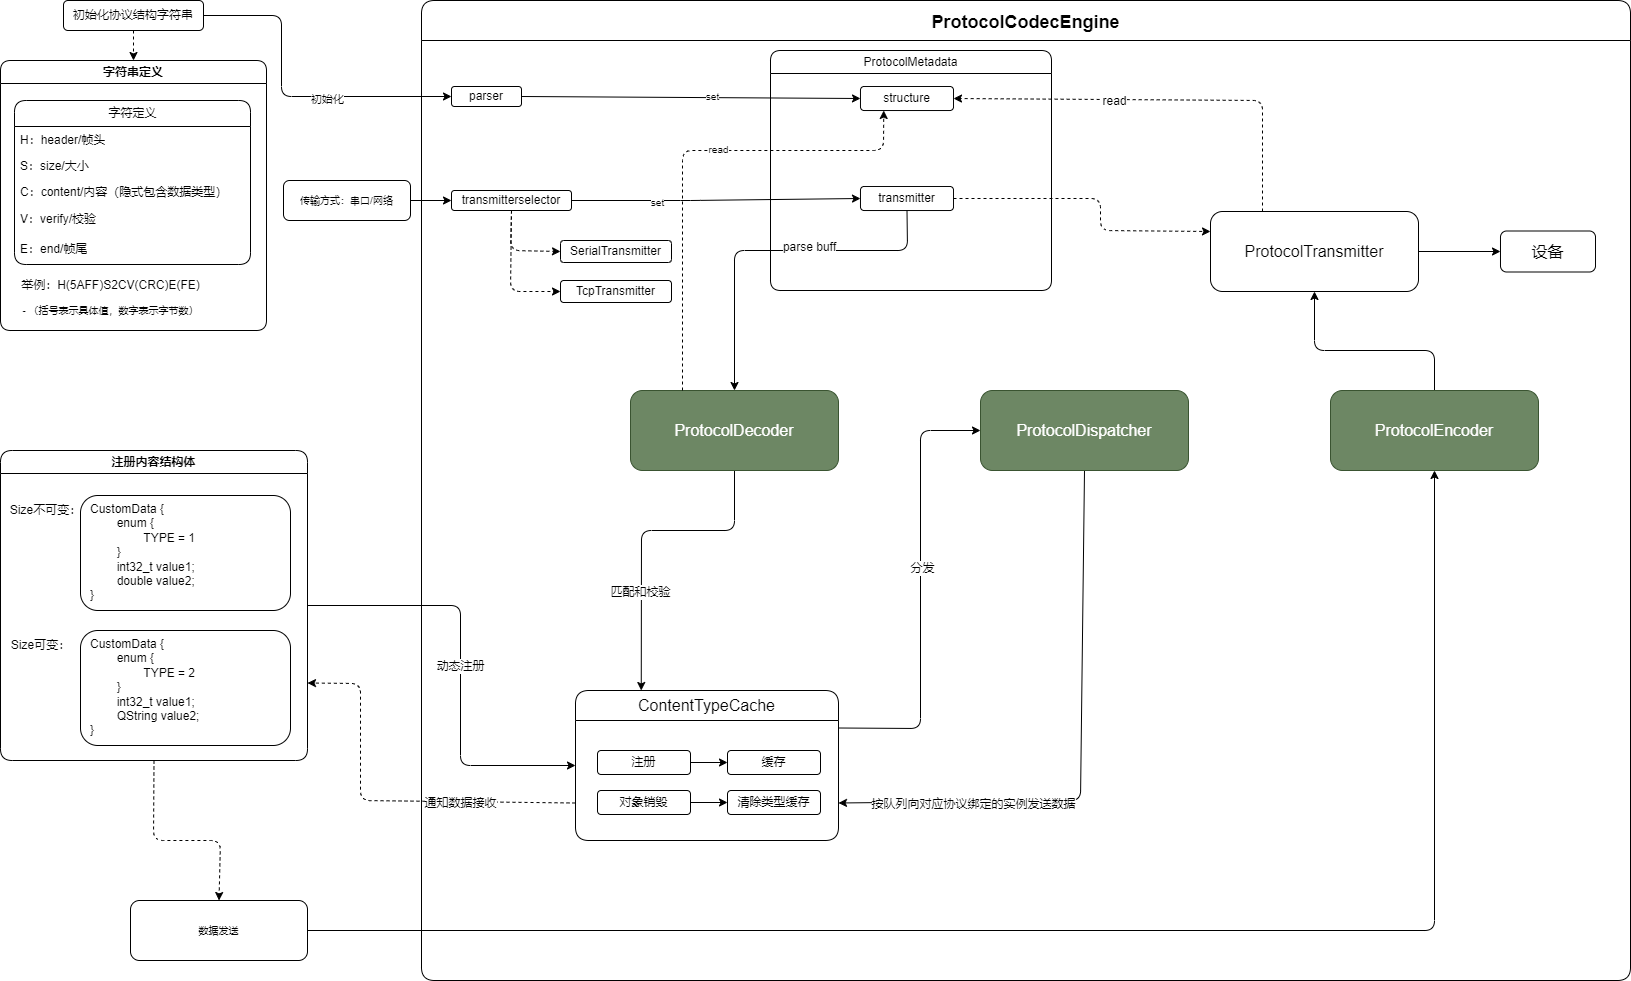

The diagram above was exported from draw.io. Its source (the exported page's mxGraphModel, read from the mxfile embedded in the PNG):
<mxGraphModel dx="1418" dy="838" grid="1" gridSize="10" guides="1" tooltips="1" connect="1" arrows="1" fold="1" page="1" pageScale="1" pageWidth="827" pageHeight="1169" math="0" shadow="0">
  <root>
    <mxCell id="0" />
    <mxCell id="1" parent="0" />
    <mxCell id="17" value="ProtocolCodecEngine" style="swimlane;rounded=1;startSize=40;arcSize=11;fontSize=18;" parent="1" vertex="1">
      <mxGeometry x="431" y="50" width="1209" height="980" as="geometry" />
    </mxCell>
    <mxCell id="26" style="edgeStyle=none;html=1;exitX=1;exitY=0.5;exitDx=0;exitDy=0;entryX=0;entryY=0.5;entryDx=0;entryDy=0;" parent="17" source="24" target="51" edge="1">
      <mxGeometry relative="1" as="geometry" />
    </mxCell>
    <mxCell id="59" value="set" style="edgeLabel;html=1;align=center;verticalAlign=middle;resizable=0;points=[];fontSize=10;" parent="26" vertex="1" connectable="0">
      <mxGeometry x="0.122" y="2" relative="1" as="geometry">
        <mxPoint as="offset" />
      </mxGeometry>
    </mxCell>
    <mxCell id="24" value="parser" style="rounded=1;whiteSpace=wrap;html=1;" parent="17" vertex="1">
      <mxGeometry x="30" y="86" width="70" height="20" as="geometry" />
    </mxCell>
    <mxCell id="56" style="edgeStyle=none;html=1;exitX=0.5;exitY=1;exitDx=0;exitDy=0;entryX=0;entryY=0.5;entryDx=0;entryDy=0;fontSize=10;dashed=1;" parent="17" source="40" target="54" edge="1">
      <mxGeometry relative="1" as="geometry">
        <Array as="points">
          <mxPoint x="89" y="250" />
        </Array>
      </mxGeometry>
    </mxCell>
    <mxCell id="57" style="edgeStyle=none;html=1;exitX=0.5;exitY=1;exitDx=0;exitDy=0;entryX=0;entryY=0.5;entryDx=0;entryDy=0;dashed=1;fontSize=10;" parent="17" source="40" target="55" edge="1">
      <mxGeometry relative="1" as="geometry">
        <Array as="points">
          <mxPoint x="89" y="291" />
        </Array>
      </mxGeometry>
    </mxCell>
    <mxCell id="58" style="edgeStyle=none;html=1;exitX=1;exitY=0.5;exitDx=0;exitDy=0;entryX=0;entryY=0.5;entryDx=0;entryDy=0;fontSize=10;" parent="17" source="40" target="53" edge="1">
      <mxGeometry relative="1" as="geometry">
        <Array as="points">
          <mxPoint x="269" y="200" />
        </Array>
      </mxGeometry>
    </mxCell>
    <mxCell id="60" value="set" style="edgeLabel;html=1;align=center;verticalAlign=middle;resizable=0;points=[];fontSize=10;" parent="58" vertex="1" connectable="0">
      <mxGeometry x="-0.4086" y="-1" relative="1" as="geometry">
        <mxPoint as="offset" />
      </mxGeometry>
    </mxCell>
    <mxCell id="40" value="transmitterselector" style="rounded=1;whiteSpace=wrap;html=1;" parent="17" vertex="1">
      <mxGeometry x="30" y="190" width="120" height="20" as="geometry" />
    </mxCell>
    <mxCell id="50" value="&lt;span style=&quot;font-size: 12px; font-weight: 400;&quot;&gt;ProtocolMetadata&lt;/span&gt;" style="swimlane;whiteSpace=wrap;html=1;rounded=1;fontSize=12;" parent="17" vertex="1">
      <mxGeometry x="349" y="50" width="281" height="240" as="geometry" />
    </mxCell>
    <mxCell id="51" value="&lt;span style=&quot;text-align: left; font-size: 12px;&quot;&gt;structure&lt;/span&gt;" style="rounded=1;whiteSpace=wrap;html=1;fontSize=12;" parent="50" vertex="1">
      <mxGeometry x="90" y="36" width="93" height="24" as="geometry" />
    </mxCell>
    <mxCell id="53" value="&lt;span style=&quot;font-size: 12px;&quot;&gt;transmitter&lt;/span&gt;" style="rounded=1;whiteSpace=wrap;html=1;fontSize=12;" parent="50" vertex="1">
      <mxGeometry x="90" y="136" width="93" height="24" as="geometry" />
    </mxCell>
    <mxCell id="54" value="&lt;div style=&quot;text-align: left; font-size: 12px;&quot;&gt;SerialTransmitter&lt;/div&gt;" style="rounded=1;whiteSpace=wrap;html=1;fontSize=12;" parent="17" vertex="1">
      <mxGeometry x="139" y="240" width="111" height="22" as="geometry" />
    </mxCell>
    <mxCell id="55" value="&lt;span style=&quot;text-align: left; font-size: 12px;&quot;&gt;TcpTransmitter&lt;/span&gt;" style="rounded=1;whiteSpace=wrap;html=1;fontSize=12;" parent="17" vertex="1">
      <mxGeometry x="139" y="280" width="111" height="22" as="geometry" />
    </mxCell>
    <mxCell id="82" style="edgeStyle=none;html=1;exitX=0.5;exitY=1;exitDx=0;exitDy=0;entryX=0.25;entryY=0;entryDx=0;entryDy=0;fontSize=12;" parent="17" source="61" target="72" edge="1">
      <mxGeometry relative="1" as="geometry">
        <Array as="points">
          <mxPoint x="313" y="530" />
          <mxPoint x="220" y="530" />
        </Array>
      </mxGeometry>
    </mxCell>
    <mxCell id="83" value="匹配和校验" style="edgeLabel;html=1;align=center;verticalAlign=middle;resizable=0;points=[];fontSize=12;" parent="82" vertex="1" connectable="0">
      <mxGeometry x="0.3749" y="-1" relative="1" as="geometry">
        <mxPoint as="offset" />
      </mxGeometry>
    </mxCell>
    <mxCell id="61" value="ProtocolDecoder" style="rounded=1;whiteSpace=wrap;html=1;fontSize=16;fillColor=#6d8764;fontColor=#ffffff;strokeColor=#3A5431;" parent="17" vertex="1">
      <mxGeometry x="209" y="390" width="208" height="80" as="geometry" />
    </mxCell>
    <mxCell id="62" style="edgeStyle=none;html=1;fontSize=10;exitX=0.25;exitY=0;exitDx=0;exitDy=0;entryX=0.25;entryY=1;entryDx=0;entryDy=0;dashed=1;" parent="17" source="61" target="51" edge="1">
      <mxGeometry relative="1" as="geometry">
        <mxPoint x="269" y="350" as="sourcePoint" />
        <mxPoint x="259" y="120" as="targetPoint" />
        <Array as="points">
          <mxPoint x="261" y="150" />
          <mxPoint x="462" y="150" />
        </Array>
      </mxGeometry>
    </mxCell>
    <mxCell id="63" value="read" style="edgeLabel;html=1;align=center;verticalAlign=middle;resizable=0;points=[];fontSize=10;" parent="62" vertex="1" connectable="0">
      <mxGeometry x="0.1433" y="2" relative="1" as="geometry">
        <mxPoint as="offset" />
      </mxGeometry>
    </mxCell>
    <mxCell id="64" style="edgeStyle=none;html=1;exitX=0.5;exitY=1;exitDx=0;exitDy=0;entryX=0.5;entryY=0;entryDx=0;entryDy=0;fontSize=12;" parent="17" source="53" target="61" edge="1">
      <mxGeometry relative="1" as="geometry">
        <Array as="points">
          <mxPoint x="486" y="250" />
          <mxPoint x="313" y="250" />
        </Array>
      </mxGeometry>
    </mxCell>
    <mxCell id="65" value="parse buff" style="edgeLabel;html=1;align=center;verticalAlign=middle;resizable=0;points=[];fontSize=12;" parent="64" vertex="1" connectable="0">
      <mxGeometry x="-0.2125" y="-4" relative="1" as="geometry">
        <mxPoint as="offset" />
      </mxGeometry>
    </mxCell>
    <mxCell id="84" style="edgeStyle=none;html=1;exitX=1;exitY=0.25;exitDx=0;exitDy=0;entryX=0;entryY=0.5;entryDx=0;entryDy=0;fontSize=12;" parent="17" source="72" target="81" edge="1">
      <mxGeometry relative="1" as="geometry">
        <Array as="points">
          <mxPoint x="499" y="728" />
          <mxPoint x="499" y="430" />
        </Array>
      </mxGeometry>
    </mxCell>
    <mxCell id="85" value="分发" style="edgeLabel;html=1;align=center;verticalAlign=middle;resizable=0;points=[];fontSize=12;" parent="84" vertex="1" connectable="0">
      <mxGeometry x="0.1061" y="-1" relative="1" as="geometry">
        <mxPoint as="offset" />
      </mxGeometry>
    </mxCell>
    <mxCell id="72" value="&lt;span style=&quot;font-size: 16px; font-weight: 400;&quot;&gt;ContentTypeCache&lt;/span&gt;" style="swimlane;whiteSpace=wrap;html=1;rounded=1;fontSize=12;startSize=30;" parent="17" vertex="1">
      <mxGeometry x="154" y="690" width="263" height="150" as="geometry" />
    </mxCell>
    <mxCell id="77" style="edgeStyle=none;html=1;exitX=1;exitY=0.5;exitDx=0;exitDy=0;entryX=0;entryY=0.5;entryDx=0;entryDy=0;fontSize=12;" parent="72" source="74" target="76" edge="1">
      <mxGeometry relative="1" as="geometry" />
    </mxCell>
    <mxCell id="74" value="&lt;span style=&quot;font-size: 12px;&quot;&gt;注册&lt;/span&gt;" style="rounded=1;whiteSpace=wrap;html=1;fontSize=12;" parent="72" vertex="1">
      <mxGeometry x="22" y="60" width="93" height="24" as="geometry" />
    </mxCell>
    <mxCell id="76" value="&lt;span style=&quot;font-size: 12px;&quot;&gt;缓存&lt;/span&gt;" style="rounded=1;whiteSpace=wrap;html=1;fontSize=12;" parent="72" vertex="1">
      <mxGeometry x="152" y="60" width="93" height="24" as="geometry" />
    </mxCell>
    <mxCell id="80" style="edgeStyle=none;html=1;exitX=1;exitY=0.5;exitDx=0;exitDy=0;entryX=0;entryY=0.5;entryDx=0;entryDy=0;fontSize=12;" parent="72" source="78" target="79" edge="1">
      <mxGeometry relative="1" as="geometry" />
    </mxCell>
    <mxCell id="78" value="对象销毁" style="rounded=1;whiteSpace=wrap;html=1;fontSize=12;" parent="72" vertex="1">
      <mxGeometry x="22" y="100" width="93" height="24" as="geometry" />
    </mxCell>
    <mxCell id="79" value="&lt;span style=&quot;font-size: 12px;&quot;&gt;清除类型缓存&lt;/span&gt;" style="rounded=1;whiteSpace=wrap;html=1;fontSize=12;" parent="72" vertex="1">
      <mxGeometry x="152" y="100" width="93" height="24" as="geometry" />
    </mxCell>
    <mxCell id="86" style="edgeStyle=none;html=1;exitX=0.5;exitY=1;exitDx=0;exitDy=0;entryX=1;entryY=0.75;entryDx=0;entryDy=0;fontSize=12;" parent="17" source="81" target="72" edge="1">
      <mxGeometry relative="1" as="geometry">
        <Array as="points">
          <mxPoint x="659" y="800" />
        </Array>
      </mxGeometry>
    </mxCell>
    <mxCell id="87" value="按队列向对应协议绑定的实例发送数据" style="edgeLabel;html=1;align=center;verticalAlign=middle;resizable=0;points=[];fontSize=12;" parent="86" vertex="1" connectable="0">
      <mxGeometry x="0.533" y="2" relative="1" as="geometry">
        <mxPoint as="offset" />
      </mxGeometry>
    </mxCell>
    <mxCell id="81" value="ProtocolDispatcher" style="rounded=1;whiteSpace=wrap;html=1;fontSize=16;fillColor=#6d8764;fontColor=#ffffff;strokeColor=#3A5431;" parent="17" vertex="1">
      <mxGeometry x="559" y="390" width="208" height="80" as="geometry" />
    </mxCell>
    <mxCell id="95" style="edgeStyle=none;html=1;entryX=1;entryY=0.5;entryDx=0;entryDy=0;fontSize=12;dashed=1;exitX=0.25;exitY=0;exitDx=0;exitDy=0;" parent="17" source="99" target="51" edge="1">
      <mxGeometry relative="1" as="geometry">
        <mxPoint x="959" y="160" as="sourcePoint" />
        <Array as="points">
          <mxPoint x="841" y="100" />
        </Array>
      </mxGeometry>
    </mxCell>
    <mxCell id="96" value="read" style="edgeLabel;html=1;align=center;verticalAlign=middle;resizable=0;points=[];fontSize=12;" parent="95" vertex="1" connectable="0">
      <mxGeometry x="0.2339" y="1" relative="1" as="geometry">
        <mxPoint as="offset" />
      </mxGeometry>
    </mxCell>
    <mxCell id="100" style="edgeStyle=none;html=1;exitX=0.5;exitY=0;exitDx=0;exitDy=0;entryX=0.5;entryY=1;entryDx=0;entryDy=0;fontSize=12;" parent="17" source="90" target="99" edge="1">
      <mxGeometry relative="1" as="geometry">
        <Array as="points">
          <mxPoint x="1013" y="350" />
          <mxPoint x="893" y="350" />
        </Array>
      </mxGeometry>
    </mxCell>
    <mxCell id="90" value="ProtocolEncoder" style="rounded=1;whiteSpace=wrap;html=1;fontSize=16;fillColor=#6d8764;fontColor=#ffffff;strokeColor=#3A5431;" parent="17" vertex="1">
      <mxGeometry x="909" y="390" width="208" height="80" as="geometry" />
    </mxCell>
    <mxCell id="104" value="" style="edgeStyle=none;html=1;fontSize=12;" parent="17" source="99" target="103" edge="1">
      <mxGeometry relative="1" as="geometry" />
    </mxCell>
    <mxCell id="99" value="ProtocolTransmitter" style="rounded=1;whiteSpace=wrap;html=1;fontSize=16;" parent="17" vertex="1">
      <mxGeometry x="789" y="211" width="208" height="80" as="geometry" />
    </mxCell>
    <mxCell id="101" style="edgeStyle=none;html=1;exitX=1;exitY=0.5;exitDx=0;exitDy=0;entryX=0;entryY=0.25;entryDx=0;entryDy=0;fontSize=12;dashed=1;" parent="17" source="53" target="99" edge="1">
      <mxGeometry relative="1" as="geometry">
        <Array as="points">
          <mxPoint x="679" y="198" />
          <mxPoint x="679" y="230" />
        </Array>
      </mxGeometry>
    </mxCell>
    <mxCell id="103" value="设备" style="rounded=1;whiteSpace=wrap;html=1;fontSize=16;" parent="17" vertex="1">
      <mxGeometry x="1079" y="230.5" width="95" height="41" as="geometry" />
    </mxCell>
    <mxCell id="25" style="edgeStyle=none;html=1;exitX=1;exitY=0.5;exitDx=0;exitDy=0;entryX=0;entryY=0.5;entryDx=0;entryDy=0;" parent="1" source="23" target="24" edge="1">
      <mxGeometry relative="1" as="geometry">
        <Array as="points">
          <mxPoint x="291" y="65" />
          <mxPoint x="291" y="146" />
        </Array>
      </mxGeometry>
    </mxCell>
    <mxCell id="30" value="初始化" style="edgeLabel;html=1;align=center;verticalAlign=middle;resizable=0;points=[];" parent="25" vertex="1" connectable="0">
      <mxGeometry x="0.2425" y="-2" relative="1" as="geometry">
        <mxPoint as="offset" />
      </mxGeometry>
    </mxCell>
    <mxCell id="28" style="edgeStyle=none;html=1;exitX=0.5;exitY=1;exitDx=0;exitDy=0;entryX=0.5;entryY=0;entryDx=0;entryDy=0;dashed=1;" parent="1" source="23" target="29" edge="1">
      <mxGeometry relative="1" as="geometry">
        <mxPoint x="176" y="110" as="targetPoint" />
      </mxGeometry>
    </mxCell>
    <mxCell id="23" value="初始化协议结构字符串" style="rounded=1;whiteSpace=wrap;html=1;" parent="1" vertex="1">
      <mxGeometry x="73" y="50" width="140" height="30" as="geometry" />
    </mxCell>
    <mxCell id="29" value="字符串定义" style="swimlane;whiteSpace=wrap;html=1;rounded=1;" parent="1" vertex="1">
      <mxGeometry x="10" y="110" width="266" height="270" as="geometry" />
    </mxCell>
    <mxCell id="31" value="字符定义" style="swimlane;fontStyle=0;childLayout=stackLayout;horizontal=1;startSize=26;fillColor=none;horizontalStack=0;resizeParent=1;resizeParentMax=0;resizeLast=0;collapsible=1;marginBottom=0;html=1;rounded=1;" parent="29" vertex="1">
      <mxGeometry x="14" y="40" width="236" height="164" as="geometry" />
    </mxCell>
    <mxCell id="32" value="H：header/帧头" style="text;strokeColor=none;fillColor=none;align=left;verticalAlign=top;spacingLeft=4;spacingRight=4;overflow=hidden;rotatable=0;points=[[0,0.5],[1,0.5]];portConstraint=eastwest;whiteSpace=wrap;html=1;rounded=1;" parent="31" vertex="1">
      <mxGeometry y="26" width="236" height="26" as="geometry" />
    </mxCell>
    <mxCell id="33" value="S：size/大小" style="text;strokeColor=none;fillColor=none;align=left;verticalAlign=top;spacingLeft=4;spacingRight=4;overflow=hidden;rotatable=0;points=[[0,0.5],[1,0.5]];portConstraint=eastwest;whiteSpace=wrap;html=1;rounded=1;" parent="31" vertex="1">
      <mxGeometry y="52" width="236" height="26" as="geometry" />
    </mxCell>
    <mxCell id="34" value="C：content/内容（隐式包含数据类型）" style="text;strokeColor=none;fillColor=none;align=left;verticalAlign=top;spacingLeft=4;spacingRight=4;overflow=hidden;rotatable=0;points=[[0,0.5],[1,0.5]];portConstraint=eastwest;whiteSpace=wrap;html=1;rounded=1;" parent="31" vertex="1">
      <mxGeometry y="78" width="236" height="26" as="geometry" />
    </mxCell>
    <mxCell id="36" value="V：verify/校验" style="text;strokeColor=none;fillColor=none;align=left;verticalAlign=middle;spacingLeft=4;spacingRight=4;overflow=hidden;points=[[0,0.5],[1,0.5]];portConstraint=eastwest;rotatable=0;whiteSpace=wrap;html=1;rounded=1;" parent="31" vertex="1">
      <mxGeometry y="104" width="236" height="30" as="geometry" />
    </mxCell>
    <mxCell id="35" value="E：end/帧尾" style="text;strokeColor=none;fillColor=none;align=left;verticalAlign=middle;spacingLeft=4;spacingRight=4;overflow=hidden;points=[[0,0.5],[1,0.5]];portConstraint=eastwest;rotatable=0;whiteSpace=wrap;html=1;rounded=1;" parent="31" vertex="1">
      <mxGeometry y="134" width="236" height="30" as="geometry" />
    </mxCell>
    <mxCell id="37" value="举例：H(5AFF)S2CV(CRC)E(FE)" style="text;html=1;align=center;verticalAlign=middle;resizable=0;points=[];autosize=1;strokeColor=none;fillColor=none;" parent="29" vertex="1">
      <mxGeometry x="10" y="210" width="200" height="30" as="geometry" />
    </mxCell>
    <mxCell id="38" value="- （括号表示具体值，数字表示字节数）" style="text;html=1;align=center;verticalAlign=middle;resizable=0;points=[];autosize=1;strokeColor=none;fillColor=none;fontSize=10;" parent="29" vertex="1">
      <mxGeometry x="10" y="235" width="200" height="30" as="geometry" />
    </mxCell>
    <mxCell id="41" style="edgeStyle=none;html=1;exitX=1;exitY=0.5;exitDx=0;exitDy=0;entryX=0;entryY=0.5;entryDx=0;entryDy=0;fontSize=10;" parent="1" source="39" target="40" edge="1">
      <mxGeometry relative="1" as="geometry" />
    </mxCell>
    <mxCell id="39" value="传输方式：串口/网络" style="rounded=1;whiteSpace=wrap;html=1;fontSize=10;" parent="1" vertex="1">
      <mxGeometry x="293" y="230" width="127" height="40" as="geometry" />
    </mxCell>
    <mxCell id="73" value="动态注册" style="edgeStyle=none;html=1;exitX=1;exitY=0.5;exitDx=0;exitDy=0;entryX=0;entryY=0.5;entryDx=0;entryDy=0;fontSize=12;" parent="1" source="66" target="72" edge="1">
      <mxGeometry relative="1" as="geometry">
        <Array as="points">
          <mxPoint x="470" y="655" />
          <mxPoint x="470" y="815" />
        </Array>
      </mxGeometry>
    </mxCell>
    <mxCell id="93" style="edgeStyle=none;html=1;exitX=0.5;exitY=1;exitDx=0;exitDy=0;entryX=0.5;entryY=0;entryDx=0;entryDy=0;dashed=1;fontSize=12;" parent="1" source="66" target="91" edge="1">
      <mxGeometry relative="1" as="geometry">
        <Array as="points">
          <mxPoint x="163" y="890" />
          <mxPoint x="230" y="890" />
        </Array>
      </mxGeometry>
    </mxCell>
    <mxCell id="66" value="注册内容结构体" style="swimlane;whiteSpace=wrap;html=1;rounded=1;fontSize=12;arcSize=17;" parent="1" vertex="1">
      <mxGeometry x="10" y="500" width="307" height="310" as="geometry" />
    </mxCell>
    <mxCell id="67" value="CustomData {&lt;br&gt;&lt;span style=&quot;white-space: pre;&quot;&gt;&#09;&lt;/span&gt;enum {&lt;br&gt;&lt;span style=&quot;white-space: pre;&quot;&gt;&#09;&lt;/span&gt;&lt;span style=&quot;white-space: pre;&quot;&gt;&#09;&lt;/span&gt;TYPE = 1&lt;br&gt;&lt;span style=&quot;white-space: pre;&quot;&gt;&#09;&lt;/span&gt;}&lt;br&gt;&lt;span style=&quot;white-space: pre;&quot;&gt;&#09;&lt;/span&gt;int32_t value1;&lt;br&gt;&lt;span style=&quot;white-space: pre;&quot;&gt;&#09;&lt;/span&gt;double value2;&lt;br&gt;}" style="rounded=1;whiteSpace=wrap;html=1;fontSize=12;align=left;spacingLeft=8;verticalAlign=top;" parent="66" vertex="1">
      <mxGeometry x="80" y="45" width="210" height="115" as="geometry" />
    </mxCell>
    <mxCell id="68" value="Size不可变：" style="text;html=1;align=center;verticalAlign=middle;resizable=0;points=[];autosize=1;strokeColor=none;fillColor=none;fontSize=12;" parent="66" vertex="1">
      <mxGeometry y="45" width="90" height="30" as="geometry" />
    </mxCell>
    <mxCell id="69" value="Size可变：" style="text;html=1;align=center;verticalAlign=middle;resizable=0;points=[];autosize=1;strokeColor=none;fillColor=none;fontSize=12;" parent="66" vertex="1">
      <mxGeometry y="180" width="80" height="30" as="geometry" />
    </mxCell>
    <mxCell id="70" value="CustomData {&lt;br&gt;&lt;span style=&quot;white-space: pre;&quot;&gt;&#09;&lt;/span&gt;enum {&lt;br&gt;&lt;span style=&quot;white-space: pre;&quot;&gt;&#09;&lt;/span&gt;&lt;span style=&quot;white-space: pre;&quot;&gt;&#09;&lt;/span&gt;TYPE = 2&lt;br&gt;&lt;span style=&quot;white-space: pre;&quot;&gt;&#09;&lt;/span&gt;}&lt;br&gt;&lt;span style=&quot;white-space: pre;&quot;&gt;&#09;&lt;/span&gt;int32_t value1;&lt;br&gt;&lt;span style=&quot;white-space: pre;&quot;&gt;&#09;&lt;/span&gt;QString value2;&lt;br&gt;}" style="rounded=1;whiteSpace=wrap;html=1;fontSize=12;align=left;spacingLeft=8;verticalAlign=top;" parent="66" vertex="1">
      <mxGeometry x="80" y="180" width="210" height="115" as="geometry" />
    </mxCell>
    <mxCell id="88" style="edgeStyle=none;html=1;exitX=0;exitY=0.75;exitDx=0;exitDy=0;entryX=1;entryY=0.75;entryDx=0;entryDy=0;fontSize=12;dashed=1;" parent="1" source="72" target="66" edge="1">
      <mxGeometry relative="1" as="geometry">
        <Array as="points">
          <mxPoint x="370" y="850" />
          <mxPoint x="370" y="733" />
        </Array>
      </mxGeometry>
    </mxCell>
    <mxCell id="89" value="通知数据接收" style="edgeLabel;html=1;align=center;verticalAlign=middle;resizable=0;points=[];fontSize=12;" parent="88" vertex="1" connectable="0">
      <mxGeometry x="-0.3769" y="1" relative="1" as="geometry">
        <mxPoint x="5" as="offset" />
      </mxGeometry>
    </mxCell>
    <mxCell id="94" style="edgeStyle=none;html=1;exitX=1;exitY=0.5;exitDx=0;exitDy=0;entryX=0.5;entryY=1;entryDx=0;entryDy=0;fontSize=12;" parent="1" source="91" target="90" edge="1">
      <mxGeometry relative="1" as="geometry">
        <Array as="points">
          <mxPoint x="1444" y="980" />
        </Array>
      </mxGeometry>
    </mxCell>
    <mxCell id="91" value="数据发送" style="rounded=1;whiteSpace=wrap;html=1;fontSize=10;" parent="1" vertex="1">
      <mxGeometry x="140" y="950" width="177" height="60" as="geometry" />
    </mxCell>
  </root>
</mxGraphModel>